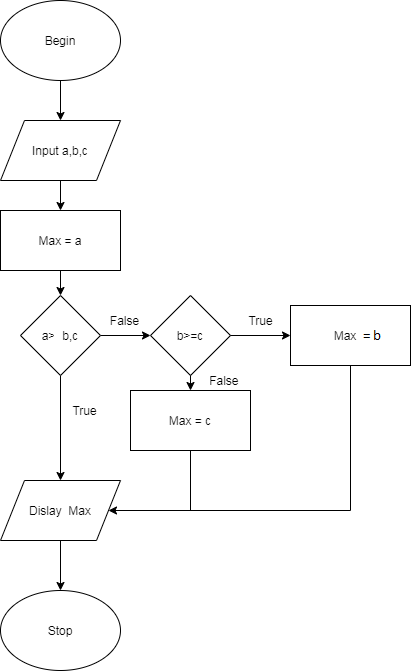

The diagram above was exported from draw.io. Its source (the exported page's mxGraphModel, read from the mxfile embedded in the PNG):
<mxGraphModel dx="1046" dy="488" grid="1" gridSize="10" guides="1" tooltips="1" connect="1" arrows="1" fold="1" page="1" pageScale="1" pageWidth="827" pageHeight="1169" math="0" shadow="0">
  <root>
    <mxCell id="0" />
    <mxCell id="1" parent="0" />
    <mxCell id="jTLbII2PkRiCALlWpxg_-8" style="edgeStyle=orthogonalEdgeStyle;rounded=0;orthogonalLoop=1;jettySize=auto;html=1;entryX=0.5;entryY=0;entryDx=0;entryDy=0;" edge="1" parent="1" source="jTLbII2PkRiCALlWpxg_-1" target="jTLbII2PkRiCALlWpxg_-2">
      <mxGeometry relative="1" as="geometry" />
    </mxCell>
    <mxCell id="jTLbII2PkRiCALlWpxg_-1" value="Begin" style="ellipse;whiteSpace=wrap;html=1;" vertex="1" parent="1">
      <mxGeometry x="350" y="210" width="120" height="80" as="geometry" />
    </mxCell>
    <mxCell id="jTLbII2PkRiCALlWpxg_-22" style="edgeStyle=orthogonalEdgeStyle;rounded=0;orthogonalLoop=1;jettySize=auto;html=1;entryX=0.5;entryY=0;entryDx=0;entryDy=0;" edge="1" parent="1" source="jTLbII2PkRiCALlWpxg_-2" target="jTLbII2PkRiCALlWpxg_-12">
      <mxGeometry relative="1" as="geometry" />
    </mxCell>
    <mxCell id="jTLbII2PkRiCALlWpxg_-2" value="Input a,b,c" style="shape=parallelogram;perimeter=parallelogramPerimeter;whiteSpace=wrap;html=1;" vertex="1" parent="1">
      <mxGeometry x="350" y="330" width="120" height="60" as="geometry" />
    </mxCell>
    <mxCell id="jTLbII2PkRiCALlWpxg_-23" style="edgeStyle=orthogonalEdgeStyle;rounded=0;orthogonalLoop=1;jettySize=auto;html=1;entryX=0.5;entryY=0;entryDx=0;entryDy=0;" edge="1" parent="1" source="jTLbII2PkRiCALlWpxg_-12">
      <mxGeometry relative="1" as="geometry">
        <mxPoint x="410" y="505" as="targetPoint" />
      </mxGeometry>
    </mxCell>
    <mxCell id="jTLbII2PkRiCALlWpxg_-12" value="Max = a" style="rounded=0;whiteSpace=wrap;html=1;" vertex="1" parent="1">
      <mxGeometry x="350" y="420" width="120" height="60" as="geometry" />
    </mxCell>
    <mxCell id="jTLbII2PkRiCALlWpxg_-24" style="edgeStyle=orthogonalEdgeStyle;rounded=0;orthogonalLoop=1;jettySize=auto;html=1;entryX=0.5;entryY=0;entryDx=0;entryDy=0;" edge="1" parent="1" source="jTLbII2PkRiCALlWpxg_-17" target="jTLbII2PkRiCALlWpxg_-18">
      <mxGeometry relative="1" as="geometry" />
    </mxCell>
    <mxCell id="jTLbII2PkRiCALlWpxg_-17" value="Dislay&amp;nbsp; Max" style="shape=parallelogram;perimeter=parallelogramPerimeter;whiteSpace=wrap;html=1;" vertex="1" parent="1">
      <mxGeometry x="350" y="690" width="120" height="60" as="geometry" />
    </mxCell>
    <mxCell id="jTLbII2PkRiCALlWpxg_-18" value="Stop" style="ellipse;whiteSpace=wrap;html=1;" vertex="1" parent="1">
      <mxGeometry x="350" y="800" width="120" height="80" as="geometry" />
    </mxCell>
    <mxCell id="jTLbII2PkRiCALlWpxg_-39" style="edgeStyle=orthogonalEdgeStyle;rounded=0;orthogonalLoop=1;jettySize=auto;html=1;exitX=1;exitY=0.5;exitDx=0;exitDy=0;" edge="1" parent="1" source="jTLbII2PkRiCALlWpxg_-38">
      <mxGeometry relative="1" as="geometry">
        <mxPoint x="500" y="545" as="targetPoint" />
      </mxGeometry>
    </mxCell>
    <mxCell id="jTLbII2PkRiCALlWpxg_-40" style="edgeStyle=orthogonalEdgeStyle;rounded=0;orthogonalLoop=1;jettySize=auto;html=1;exitX=0.5;exitY=1;exitDx=0;exitDy=0;entryX=0.5;entryY=0;entryDx=0;entryDy=0;" edge="1" parent="1" source="jTLbII2PkRiCALlWpxg_-38" target="jTLbII2PkRiCALlWpxg_-17">
      <mxGeometry relative="1" as="geometry" />
    </mxCell>
    <mxCell id="jTLbII2PkRiCALlWpxg_-38" value="a&amp;gt;=b,c" style="rhombus;whiteSpace=wrap;html=1;" vertex="1" parent="1">
      <mxGeometry x="370" y="505" width="80" height="80" as="geometry" />
    </mxCell>
    <mxCell id="jTLbII2PkRiCALlWpxg_-41" value="True" style="text;html=1;align=center;verticalAlign=middle;resizable=0;points=[];autosize=1;" vertex="1" parent="1">
      <mxGeometry x="414" y="610" width="40" height="20" as="geometry" />
    </mxCell>
    <mxCell id="jTLbII2PkRiCALlWpxg_-42" value="False" style="text;html=1;align=center;verticalAlign=middle;resizable=0;points=[];autosize=1;" vertex="1" parent="1">
      <mxGeometry x="454" y="520" width="40" height="20" as="geometry" />
    </mxCell>
    <mxCell id="jTLbII2PkRiCALlWpxg_-43" value="b&amp;gt;=c" style="rhombus;whiteSpace=wrap;html=1;" vertex="1" parent="1">
      <mxGeometry x="500" y="505" width="80" height="80" as="geometry" />
    </mxCell>
    <mxCell id="jTLbII2PkRiCALlWpxg_-44" value="" style="endArrow=classic;html=1;exitX=1;exitY=0.5;exitDx=0;exitDy=0;" edge="1" parent="1" source="jTLbII2PkRiCALlWpxg_-43">
      <mxGeometry width="50" height="50" relative="1" as="geometry">
        <mxPoint x="510" y="680" as="sourcePoint" />
        <mxPoint x="640" y="545" as="targetPoint" />
        <Array as="points" />
      </mxGeometry>
    </mxCell>
    <mxCell id="jTLbII2PkRiCALlWpxg_-45" value="Max = c" style="rounded=0;whiteSpace=wrap;html=1;" vertex="1" parent="1">
      <mxGeometry x="480" y="600" width="120" height="60" as="geometry" />
    </mxCell>
    <mxCell id="jTLbII2PkRiCALlWpxg_-46" value="Max b" style="rounded=0;whiteSpace=wrap;html=1;" vertex="1" parent="1">
      <mxGeometry x="640" y="515" width="120" height="60" as="geometry" />
    </mxCell>
    <mxCell id="jTLbII2PkRiCALlWpxg_-49" value="" style="endArrow=none;html=1;entryX=0.5;entryY=1;entryDx=0;entryDy=0;" edge="1" parent="1" target="jTLbII2PkRiCALlWpxg_-46">
      <mxGeometry width="50" height="50" relative="1" as="geometry">
        <mxPoint x="700" y="720" as="sourcePoint" />
        <mxPoint x="560" y="630" as="targetPoint" />
      </mxGeometry>
    </mxCell>
    <mxCell id="jTLbII2PkRiCALlWpxg_-50" value="" style="endArrow=none;html=1;entryX=0.5;entryY=1;entryDx=0;entryDy=0;" edge="1" parent="1" target="jTLbII2PkRiCALlWpxg_-45">
      <mxGeometry width="50" height="50" relative="1" as="geometry">
        <mxPoint x="540" y="720" as="sourcePoint" />
        <mxPoint x="560" y="630" as="targetPoint" />
      </mxGeometry>
    </mxCell>
    <mxCell id="jTLbII2PkRiCALlWpxg_-52" value="" style="endArrow=classic;html=1;entryX=0.5;entryY=0;entryDx=0;entryDy=0;exitX=0.5;exitY=1;exitDx=0;exitDy=0;" edge="1" parent="1" source="jTLbII2PkRiCALlWpxg_-43" target="jTLbII2PkRiCALlWpxg_-45">
      <mxGeometry width="50" height="50" relative="1" as="geometry">
        <mxPoint x="510" y="680" as="sourcePoint" />
        <mxPoint x="560" y="630" as="targetPoint" />
      </mxGeometry>
    </mxCell>
    <mxCell id="jTLbII2PkRiCALlWpxg_-53" value="True" style="text;html=1;align=center;verticalAlign=middle;resizable=0;points=[];autosize=1;" vertex="1" parent="1">
      <mxGeometry x="590" y="520" width="40" height="20" as="geometry" />
    </mxCell>
    <mxCell id="jTLbII2PkRiCALlWpxg_-54" value="" style="endArrow=classic;html=1;entryX=1;entryY=0.5;entryDx=0;entryDy=0;" edge="1" parent="1" target="jTLbII2PkRiCALlWpxg_-17">
      <mxGeometry width="50" height="50" relative="1" as="geometry">
        <mxPoint x="700" y="720" as="sourcePoint" />
        <mxPoint x="560" y="630" as="targetPoint" />
      </mxGeometry>
    </mxCell>
    <mxCell id="jTLbII2PkRiCALlWpxg_-55" value="False&amp;nbsp;" style="text;html=1;align=center;verticalAlign=middle;resizable=0;points=[];autosize=1;" vertex="1" parent="1">
      <mxGeometry x="550" y="580" width="50" height="20" as="geometry" />
    </mxCell>
  </root>
</mxGraphModel>